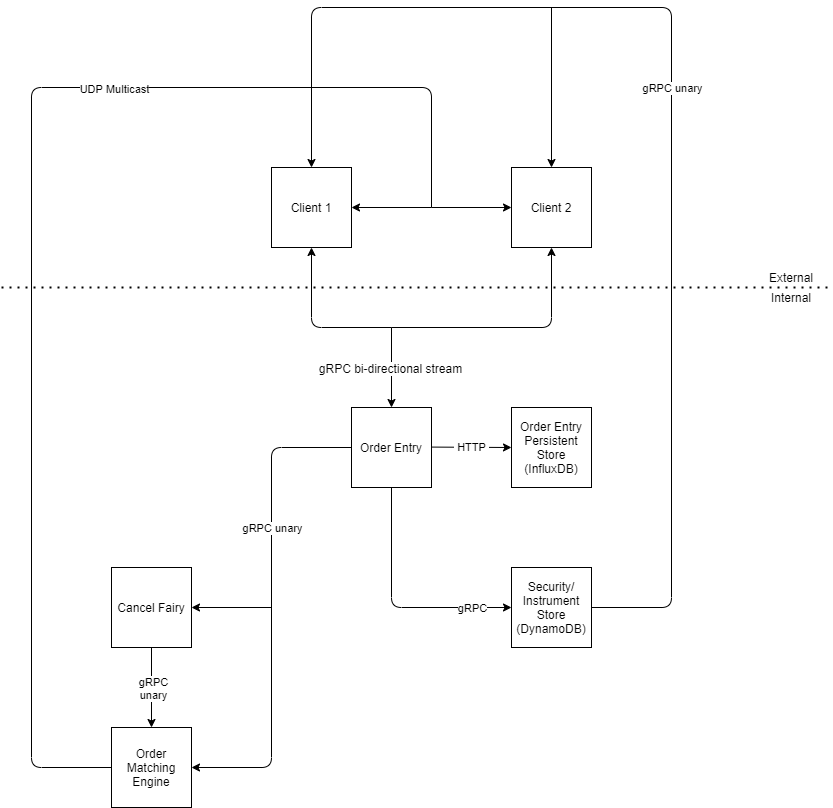

The diagram above was exported from draw.io. Its source (the exported page's mxGraphModel, read from the mxfile embedded in the PNG):
<mxGraphModel dx="1220" dy="1143" grid="1" gridSize="10" guides="1" tooltips="1" connect="1" arrows="1" fold="1" page="1" pageScale="1" pageWidth="850" pageHeight="1100" math="0" shadow="0">
  <root>
    <mxCell id="0" />
    <mxCell id="1" parent="0" />
    <mxCell id="5hX7SJzCUT2j-O9r5Ai7-2" value="&lt;div&gt;Client 1&lt;/div&gt;" style="whiteSpace=wrap;html=1;aspect=fixed;" parent="1" vertex="1">
      <mxGeometry x="280" y="320" width="80" height="80" as="geometry" />
    </mxCell>
    <mxCell id="5hX7SJzCUT2j-O9r5Ai7-3" value="&lt;div&gt;Client 2&lt;/div&gt;" style="whiteSpace=wrap;html=1;aspect=fixed;" parent="1" vertex="1">
      <mxGeometry x="520" y="320" width="80" height="80" as="geometry" />
    </mxCell>
    <mxCell id="5hX7SJzCUT2j-O9r5Ai7-4" value="&lt;div&gt;Order Entry&lt;/div&gt;" style="whiteSpace=wrap;html=1;aspect=fixed;" parent="1" vertex="1">
      <mxGeometry x="360" y="560" width="80" height="80" as="geometry" />
    </mxCell>
    <mxCell id="5hX7SJzCUT2j-O9r5Ai7-8" value="" style="endArrow=classic;html=1;entryX=0.5;entryY=1;entryDx=0;entryDy=0;" parent="1" target="5hX7SJzCUT2j-O9r5Ai7-3" edge="1">
      <mxGeometry width="50" height="50" relative="1" as="geometry">
        <mxPoint x="400" y="480" as="sourcePoint" />
        <mxPoint x="610" y="610" as="targetPoint" />
        <Array as="points">
          <mxPoint x="560" y="480" />
        </Array>
      </mxGeometry>
    </mxCell>
    <mxCell id="5hX7SJzCUT2j-O9r5Ai7-11" value="" style="endArrow=classic;html=1;entryX=0.5;entryY=1;entryDx=0;entryDy=0;" parent="1" target="5hX7SJzCUT2j-O9r5Ai7-2" edge="1">
      <mxGeometry width="50" height="50" relative="1" as="geometry">
        <mxPoint x="400" y="480" as="sourcePoint" />
        <mxPoint x="450" y="430" as="targetPoint" />
        <Array as="points">
          <mxPoint x="320" y="480" />
        </Array>
      </mxGeometry>
    </mxCell>
    <mxCell id="5hX7SJzCUT2j-O9r5Ai7-12" value="" style="endArrow=classic;html=1;entryX=0.5;entryY=0;entryDx=0;entryDy=0;" parent="1" target="5hX7SJzCUT2j-O9r5Ai7-4" edge="1">
      <mxGeometry width="50" height="50" relative="1" as="geometry">
        <mxPoint x="400" y="480" as="sourcePoint" />
        <mxPoint x="450" y="430" as="targetPoint" />
      </mxGeometry>
    </mxCell>
    <mxCell id="5hX7SJzCUT2j-O9r5Ai7-30" value="&lt;font style=&quot;font-size: 12px&quot;&gt;gRPC bi-directional stream&lt;/font&gt;" style="edgeLabel;html=1;align=center;verticalAlign=middle;resizable=0;points=[];" parent="5hX7SJzCUT2j-O9r5Ai7-12" vertex="1" connectable="0">
      <mxGeometry x="0.0083" y="-2" relative="1" as="geometry">
        <mxPoint as="offset" />
      </mxGeometry>
    </mxCell>
    <mxCell id="5hX7SJzCUT2j-O9r5Ai7-18" value="" style="endArrow=classic;html=1;" parent="1" edge="1">
      <mxGeometry width="50" height="50" relative="1" as="geometry">
        <mxPoint x="440" y="599.58" as="sourcePoint" />
        <mxPoint x="520" y="600" as="targetPoint" />
      </mxGeometry>
    </mxCell>
    <mxCell id="5hX7SJzCUT2j-O9r5Ai7-25" value="&lt;div&gt;&amp;nbsp;HTTP &lt;br&gt;&lt;/div&gt;" style="edgeLabel;html=1;align=center;verticalAlign=middle;resizable=0;points=[];" parent="5hX7SJzCUT2j-O9r5Ai7-18" vertex="1" connectable="0">
      <mxGeometry x="0.4729" relative="1" as="geometry">
        <mxPoint x="-19" as="offset" />
      </mxGeometry>
    </mxCell>
    <mxCell id="5hX7SJzCUT2j-O9r5Ai7-19" value="Order Entry Persistent Store (InfluxDB)" style="whiteSpace=wrap;html=1;aspect=fixed;" parent="1" vertex="1">
      <mxGeometry x="520" y="560" width="80" height="80" as="geometry" />
    </mxCell>
    <mxCell id="5hX7SJzCUT2j-O9r5Ai7-22" value="" style="endArrow=classic;html=1;edgeStyle=elbowEdgeStyle;exitX=0.5;exitY=1;exitDx=0;exitDy=0;elbow=vertical;" parent="1" source="5hX7SJzCUT2j-O9r5Ai7-4" edge="1">
      <mxGeometry width="50" height="50" relative="1" as="geometry">
        <mxPoint x="440" y="610" as="sourcePoint" />
        <mxPoint x="520" y="760" as="targetPoint" />
        <Array as="points">
          <mxPoint x="410" y="760" />
        </Array>
      </mxGeometry>
    </mxCell>
    <mxCell id="5hX7SJzCUT2j-O9r5Ai7-26" value="gRPC" style="edgeLabel;html=1;align=center;verticalAlign=middle;resizable=0;points=[];" parent="5hX7SJzCUT2j-O9r5Ai7-22" vertex="1" connectable="0">
      <mxGeometry x="0.7062" relative="1" as="geometry">
        <mxPoint x="-5" as="offset" />
      </mxGeometry>
    </mxCell>
    <mxCell id="5hX7SJzCUT2j-O9r5Ai7-27" value="" style="endArrow=classic;html=1;entryX=0.5;entryY=0;entryDx=0;entryDy=0;exitX=1;exitY=0.5;exitDx=0;exitDy=0;" parent="1" target="5hX7SJzCUT2j-O9r5Ai7-2" edge="1">
      <mxGeometry width="50" height="50" relative="1" as="geometry">
        <mxPoint x="600" y="760" as="sourcePoint" />
        <mxPoint x="320" y="240" as="targetPoint" />
        <Array as="points">
          <mxPoint x="680" y="760" />
          <mxPoint x="680" y="160" />
          <mxPoint x="320" y="160" />
        </Array>
      </mxGeometry>
    </mxCell>
    <mxCell id="5hX7SJzCUT2j-O9r5Ai7-52" value="gRPC unary" style="edgeLabel;html=1;align=center;verticalAlign=middle;resizable=0;points=[];" parent="5hX7SJzCUT2j-O9r5Ai7-27" vertex="1" connectable="0">
      <mxGeometry x="-0.076" y="-1" relative="1" as="geometry">
        <mxPoint x="-1" y="-46" as="offset" />
      </mxGeometry>
    </mxCell>
    <mxCell id="5hX7SJzCUT2j-O9r5Ai7-31" value="Order Matching Engine" style="whiteSpace=wrap;html=1;aspect=fixed;" parent="1" vertex="1">
      <mxGeometry x="120" y="880" width="80" height="80" as="geometry" />
    </mxCell>
    <mxCell id="5hX7SJzCUT2j-O9r5Ai7-32" value="" style="endArrow=classic;html=1;exitX=0;exitY=0.5;exitDx=0;exitDy=0;" parent="1" source="5hX7SJzCUT2j-O9r5Ai7-4" edge="1">
      <mxGeometry width="50" height="50" relative="1" as="geometry">
        <mxPoint x="500" y="670" as="sourcePoint" />
        <mxPoint x="200" y="920" as="targetPoint" />
        <Array as="points">
          <mxPoint x="280" y="600" />
          <mxPoint x="280" y="920" />
        </Array>
      </mxGeometry>
    </mxCell>
    <mxCell id="5hX7SJzCUT2j-O9r5Ai7-36" value="gRPC unary" style="edgeLabel;html=1;align=center;verticalAlign=middle;resizable=0;points=[];" parent="5hX7SJzCUT2j-O9r5Ai7-32" vertex="1" connectable="0">
      <mxGeometry x="-0.7157" y="1" relative="1" as="geometry">
        <mxPoint x="-12" y="79" as="offset" />
      </mxGeometry>
    </mxCell>
    <mxCell id="5hX7SJzCUT2j-O9r5Ai7-34" value="Cancel Fairy" style="whiteSpace=wrap;html=1;aspect=fixed;" parent="1" vertex="1">
      <mxGeometry x="120" y="720" width="80" height="80" as="geometry" />
    </mxCell>
    <mxCell id="5hX7SJzCUT2j-O9r5Ai7-35" value="" style="endArrow=classic;html=1;entryX=1;entryY=0.5;entryDx=0;entryDy=0;" parent="1" target="5hX7SJzCUT2j-O9r5Ai7-34" edge="1">
      <mxGeometry width="50" height="50" relative="1" as="geometry">
        <mxPoint x="280" y="760" as="sourcePoint" />
        <mxPoint x="240" y="710" as="targetPoint" />
      </mxGeometry>
    </mxCell>
    <mxCell id="5hX7SJzCUT2j-O9r5Ai7-37" value="" style="endArrow=none;dashed=1;html=1;dashPattern=1 3;strokeWidth=2;" parent="1" edge="1">
      <mxGeometry width="50" height="50" relative="1" as="geometry">
        <mxPoint x="10" y="440" as="sourcePoint" />
        <mxPoint x="840" y="440" as="targetPoint" />
      </mxGeometry>
    </mxCell>
    <mxCell id="5hX7SJzCUT2j-O9r5Ai7-38" value="External" style="text;html=1;strokeColor=none;fillColor=none;align=center;verticalAlign=middle;whiteSpace=wrap;rounded=0;" parent="1" vertex="1">
      <mxGeometry x="780" y="420" width="40" height="20" as="geometry" />
    </mxCell>
    <mxCell id="5hX7SJzCUT2j-O9r5Ai7-40" value="Internal" style="text;html=1;strokeColor=none;fillColor=none;align=center;verticalAlign=middle;whiteSpace=wrap;rounded=0;" parent="1" vertex="1">
      <mxGeometry x="780" y="440" width="40" height="20" as="geometry" />
    </mxCell>
    <mxCell id="5hX7SJzCUT2j-O9r5Ai7-42" value="" style="endArrow=classic;html=1;entryX=0.5;entryY=0;entryDx=0;entryDy=0;" parent="1" target="5hX7SJzCUT2j-O9r5Ai7-31" edge="1">
      <mxGeometry width="50" height="50" relative="1" as="geometry">
        <mxPoint x="160" y="800" as="sourcePoint" />
        <mxPoint x="120" y="820" as="targetPoint" />
      </mxGeometry>
    </mxCell>
    <mxCell id="5hX7SJzCUT2j-O9r5Ai7-44" value="&lt;div&gt;gRPC&lt;/div&gt;&lt;div&gt;unary&lt;br&gt;&lt;/div&gt;" style="edgeLabel;html=1;align=center;verticalAlign=middle;resizable=0;points=[];" parent="5hX7SJzCUT2j-O9r5Ai7-42" vertex="1" connectable="0">
      <mxGeometry y="1" relative="1" as="geometry">
        <mxPoint as="offset" />
      </mxGeometry>
    </mxCell>
    <mxCell id="5hX7SJzCUT2j-O9r5Ai7-45" value="&lt;div&gt;Security/&lt;/div&gt;&lt;div&gt;Instrument Store&lt;/div&gt;&lt;div&gt;(DynamoDB)&lt;br&gt;&lt;/div&gt;" style="whiteSpace=wrap;html=1;aspect=fixed;" parent="1" vertex="1">
      <mxGeometry x="520" y="720" width="80" height="80" as="geometry" />
    </mxCell>
    <mxCell id="5hX7SJzCUT2j-O9r5Ai7-51" value="" style="endArrow=classic;html=1;entryX=0.5;entryY=0;entryDx=0;entryDy=0;" parent="1" target="5hX7SJzCUT2j-O9r5Ai7-3" edge="1">
      <mxGeometry width="50" height="50" relative="1" as="geometry">
        <mxPoint x="560" y="160" as="sourcePoint" />
        <mxPoint x="410" y="700" as="targetPoint" />
      </mxGeometry>
    </mxCell>
    <mxCell id="5hX7SJzCUT2j-O9r5Ai7-54" value="" style="endArrow=none;html=1;" parent="1" edge="1">
      <mxGeometry width="50" height="50" relative="1" as="geometry">
        <mxPoint x="120" y="920" as="sourcePoint" />
        <mxPoint x="440" y="360" as="targetPoint" />
        <Array as="points">
          <mxPoint x="40" y="920" />
          <mxPoint x="40" y="240" />
          <mxPoint x="440" y="240" />
        </Array>
      </mxGeometry>
    </mxCell>
    <mxCell id="_fQ8uj3KQuO3MZIprTtd-1" value="UDP Multicast" style="edgeLabel;html=1;align=center;verticalAlign=middle;resizable=0;points=[];" parent="5hX7SJzCUT2j-O9r5Ai7-54" vertex="1" connectable="0">
      <mxGeometry x="0.3156" y="-1" relative="1" as="geometry">
        <mxPoint as="offset" />
      </mxGeometry>
    </mxCell>
    <mxCell id="5hX7SJzCUT2j-O9r5Ai7-56" value="" style="endArrow=classic;html=1;entryX=0;entryY=0.5;entryDx=0;entryDy=0;" parent="1" target="5hX7SJzCUT2j-O9r5Ai7-3" edge="1">
      <mxGeometry width="50" height="50" relative="1" as="geometry">
        <mxPoint x="440" y="360" as="sourcePoint" />
        <mxPoint x="490" y="310" as="targetPoint" />
      </mxGeometry>
    </mxCell>
    <mxCell id="5hX7SJzCUT2j-O9r5Ai7-57" value="" style="endArrow=classic;html=1;entryX=1;entryY=0.5;entryDx=0;entryDy=0;" parent="1" target="5hX7SJzCUT2j-O9r5Ai7-2" edge="1">
      <mxGeometry width="50" height="50" relative="1" as="geometry">
        <mxPoint x="440" y="360" as="sourcePoint" />
        <mxPoint x="490" y="310" as="targetPoint" />
      </mxGeometry>
    </mxCell>
  </root>
</mxGraphModel>